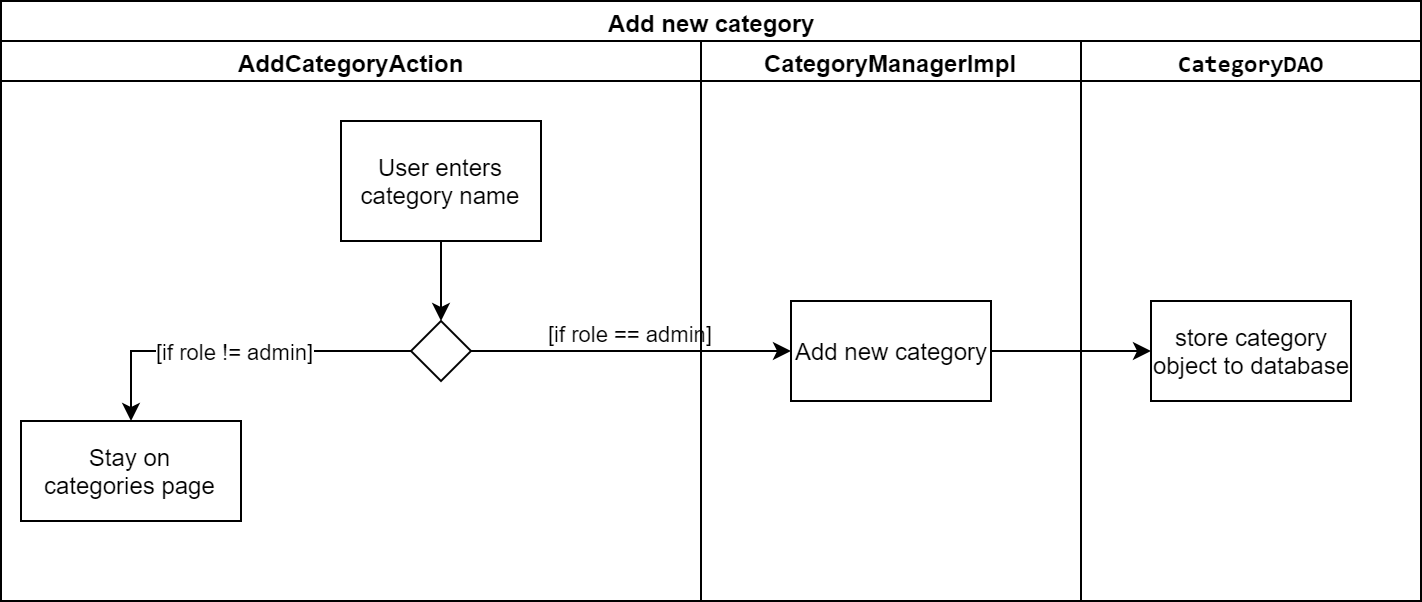

The diagram above was exported from draw.io. Its source (the exported page's mxGraphModel, read from the mxfile embedded in the PNG):
<mxGraphModel dx="1038" dy="499" grid="1" gridSize="10" guides="1" tooltips="1" connect="1" arrows="1" fold="1" page="1" pageScale="1" pageWidth="1169" pageHeight="826" background="#ffffff" math="0" shadow="0">
  <root>
    <mxCell id="0" />
    <mxCell id="1" parent="0" />
    <mxCell id="tcFe8FxQxJ4xjqQBUZcz-52" value="Add new category" style="swimlane;html=1;childLayout=stackLayout;resizeParent=1;resizeParentMax=0;startSize=20;" vertex="1" parent="1">
      <mxGeometry x="80" y="20" width="710" height="300" as="geometry" />
    </mxCell>
    <mxCell id="tcFe8FxQxJ4xjqQBUZcz-53" value="AddCategoryAction" style="swimlane;html=1;startSize=20;" vertex="1" parent="tcFe8FxQxJ4xjqQBUZcz-52">
      <mxGeometry y="20" width="350" height="280" as="geometry" />
    </mxCell>
    <mxCell id="tcFe8FxQxJ4xjqQBUZcz-42" value="&lt;span style=&quot;white-space: nowrap&quot;&gt;User enters&lt;br&gt;category name&lt;br&gt;&lt;/span&gt;" style="whiteSpace=wrap;html=1;" vertex="1" parent="tcFe8FxQxJ4xjqQBUZcz-53">
      <mxGeometry x="170" y="40" width="100" height="60" as="geometry" />
    </mxCell>
    <mxCell id="tcFe8FxQxJ4xjqQBUZcz-57" value="" style="endArrow=classic;html=1;exitX=0.5;exitY=1;exitDx=0;exitDy=0;entryX=0.5;entryY=0;entryDx=0;entryDy=0;" edge="1" parent="tcFe8FxQxJ4xjqQBUZcz-53" source="tcFe8FxQxJ4xjqQBUZcz-42" target="tcFe8FxQxJ4xjqQBUZcz-60">
      <mxGeometry width="50" height="50" relative="1" as="geometry">
        <mxPoint x="450" y="160" as="sourcePoint" />
        <mxPoint x="65" y="150" as="targetPoint" />
      </mxGeometry>
    </mxCell>
    <mxCell id="tcFe8FxQxJ4xjqQBUZcz-70" value="[if role != admin]" style="edgeStyle=orthogonalEdgeStyle;rounded=0;orthogonalLoop=1;jettySize=auto;html=1;" edge="1" parent="tcFe8FxQxJ4xjqQBUZcz-53" source="tcFe8FxQxJ4xjqQBUZcz-60" target="tcFe8FxQxJ4xjqQBUZcz-69">
      <mxGeometry relative="1" as="geometry" />
    </mxCell>
    <mxCell id="tcFe8FxQxJ4xjqQBUZcz-60" value="" style="rhombus;whiteSpace=wrap;html=1;" vertex="1" parent="tcFe8FxQxJ4xjqQBUZcz-53">
      <mxGeometry x="205" y="140" width="30" height="30" as="geometry" />
    </mxCell>
    <mxCell id="tcFe8FxQxJ4xjqQBUZcz-69" value="Stay on&lt;br&gt;categories page" style="html=1;" vertex="1" parent="tcFe8FxQxJ4xjqQBUZcz-53">
      <mxGeometry x="10" y="190" width="110" height="50" as="geometry" />
    </mxCell>
    <mxCell id="tcFe8FxQxJ4xjqQBUZcz-63" value="[if role == admin]" style="edgeStyle=orthogonalEdgeStyle;rounded=0;orthogonalLoop=1;jettySize=auto;html=1;verticalAlign=bottom;" edge="1" parent="tcFe8FxQxJ4xjqQBUZcz-52" source="tcFe8FxQxJ4xjqQBUZcz-60" target="tcFe8FxQxJ4xjqQBUZcz-62">
      <mxGeometry relative="1" as="geometry" />
    </mxCell>
    <mxCell id="tcFe8FxQxJ4xjqQBUZcz-54" value="CategoryManagerImpl" style="swimlane;html=1;startSize=20;" vertex="1" parent="tcFe8FxQxJ4xjqQBUZcz-52">
      <mxGeometry x="350" y="20" width="190" height="280" as="geometry" />
    </mxCell>
    <mxCell id="tcFe8FxQxJ4xjqQBUZcz-62" value="&lt;span style=&quot;white-space: nowrap&quot;&gt;Add new category&lt;br&gt;&lt;/span&gt;" style="whiteSpace=wrap;html=1;" vertex="1" parent="tcFe8FxQxJ4xjqQBUZcz-54">
      <mxGeometry x="45" y="130" width="100" height="50" as="geometry" />
    </mxCell>
    <mxCell id="tcFe8FxQxJ4xjqQBUZcz-68" value="" style="edgeStyle=orthogonalEdgeStyle;rounded=0;orthogonalLoop=1;jettySize=auto;html=1;entryX=0;entryY=0.5;entryDx=0;entryDy=0;" edge="1" parent="tcFe8FxQxJ4xjqQBUZcz-52" source="tcFe8FxQxJ4xjqQBUZcz-62" target="tcFe8FxQxJ4xjqQBUZcz-66">
      <mxGeometry relative="1" as="geometry">
        <mxPoint x="770" y="175" as="targetPoint" />
      </mxGeometry>
    </mxCell>
    <mxCell id="tcFe8FxQxJ4xjqQBUZcz-65" value="&lt;pre style=&quot;background-color: rgb(255 , 255 , 255) ; font-family: &amp;#34;consolas&amp;#34;&quot;&gt;&lt;pre style=&quot;font-family: &amp;#34;consolas&amp;#34;&quot;&gt;CategoryDAO&lt;/pre&gt;&lt;/pre&gt;" style="swimlane;html=1;startSize=20;horizontal=1;containerType=tree;" vertex="1" parent="tcFe8FxQxJ4xjqQBUZcz-52">
      <mxGeometry x="540" y="20" width="170" height="280" as="geometry" />
    </mxCell>
    <mxCell id="tcFe8FxQxJ4xjqQBUZcz-66" value="&lt;span style=&quot;white-space: nowrap&quot;&gt;store category&lt;br&gt;object to database&lt;br&gt;&lt;/span&gt;" style="whiteSpace=wrap;html=1;" vertex="1" parent="tcFe8FxQxJ4xjqQBUZcz-65">
      <mxGeometry x="35" y="130" width="100" height="50" as="geometry" />
    </mxCell>
  </root>
</mxGraphModel>